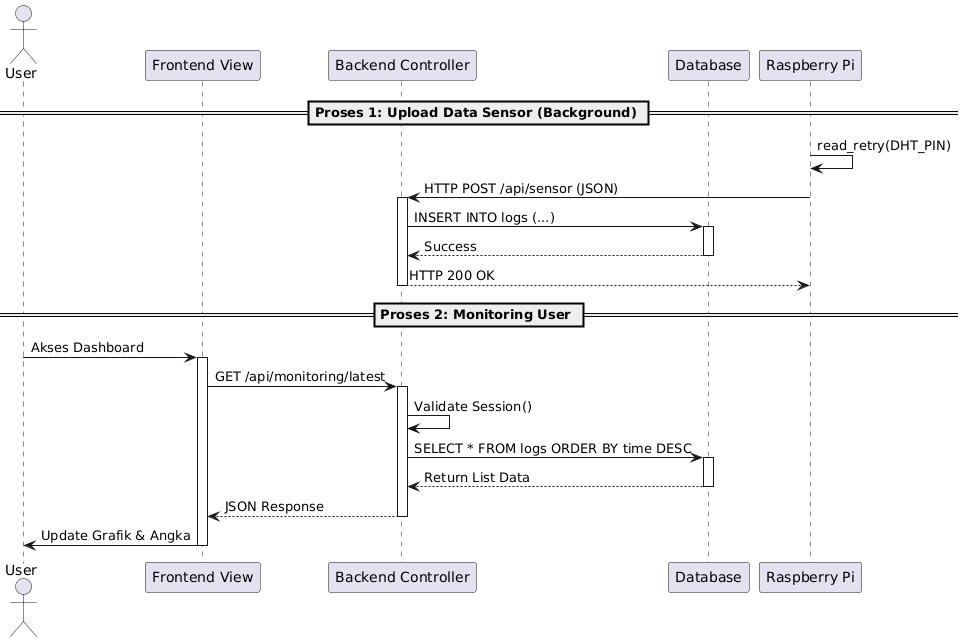

The diagram above was rendered by PlantUML. Its source (embedded in the PNG):
@startuml
actor "User" as User
participant "Frontend View" as FE
participant "Backend Controller" as BE
participant "Database" as DB
participant "Raspberry Pi" as IoT

== Proses 1: Upload Data Sensor (Background) ==
IoT -> IoT: read_retry(DHT_PIN)
IoT -> BE: HTTP POST /api/sensor (JSON)
activate BE
BE -> DB: INSERT INTO logs (...)
activate DB
DB --> BE: Success
deactivate DB
BE --> IoT: HTTP 200 OK
deactivate BE

== Proses 2: Monitoring User ==
User -> FE: Akses Dashboard
activate FE
FE -> BE: GET /api/monitoring/latest
activate BE
BE -> BE: Validate Session()
BE -> DB: SELECT * FROM logs ORDER BY time DESC
activate DB
DB --> BE: Return List Data
deactivate DB
BE --> FE: JSON Response
deactivate BE
FE -> User: Update Grafik & Angka
deactivate FE
@enduml